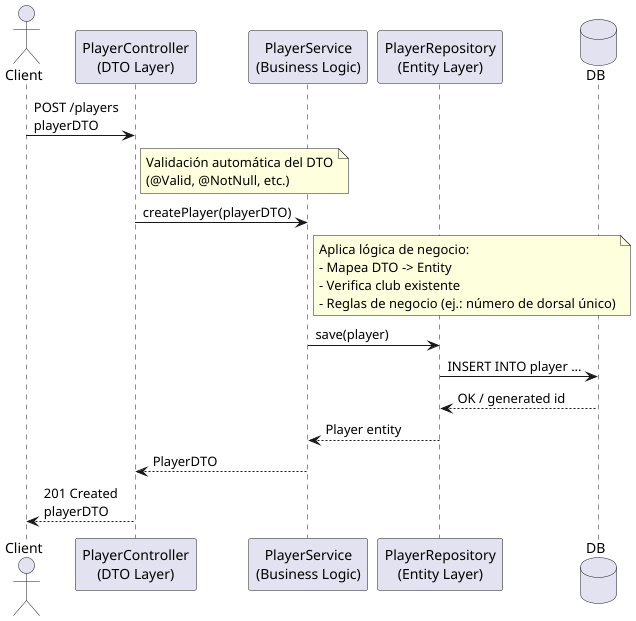

The diagram above was rendered by PlantUML. Its source (embedded in the PNG):
@startuml
actor Client
participant "PlayerController\n(DTO Layer)" as PlayerController
participant "PlayerService\n(Business Logic)" as PlayerService
participant "PlayerRepository\n(Entity Layer)" as PlayerRepository
database DB

Client -> PlayerController : POST /players\nplayerDTO
note right of PlayerController: Validación automática del DTO\n(@Valid, @NotNull, etc.)

PlayerController -> PlayerService : createPlayer(playerDTO)
note right of PlayerService: Aplica lógica de negocio:\n- Mapea DTO -> Entity\n- Verifica club existente\n- Reglas de negocio (ej.: número de dorsal único)

PlayerService -> PlayerRepository : save(player)
PlayerRepository -> DB : INSERT INTO player ...
DB --> PlayerRepository : OK / generated id
PlayerRepository --> PlayerService : Player entity

PlayerService --> PlayerController : PlayerDTO
PlayerController --> Client : 201 Created\nplayerDTO
@enduml